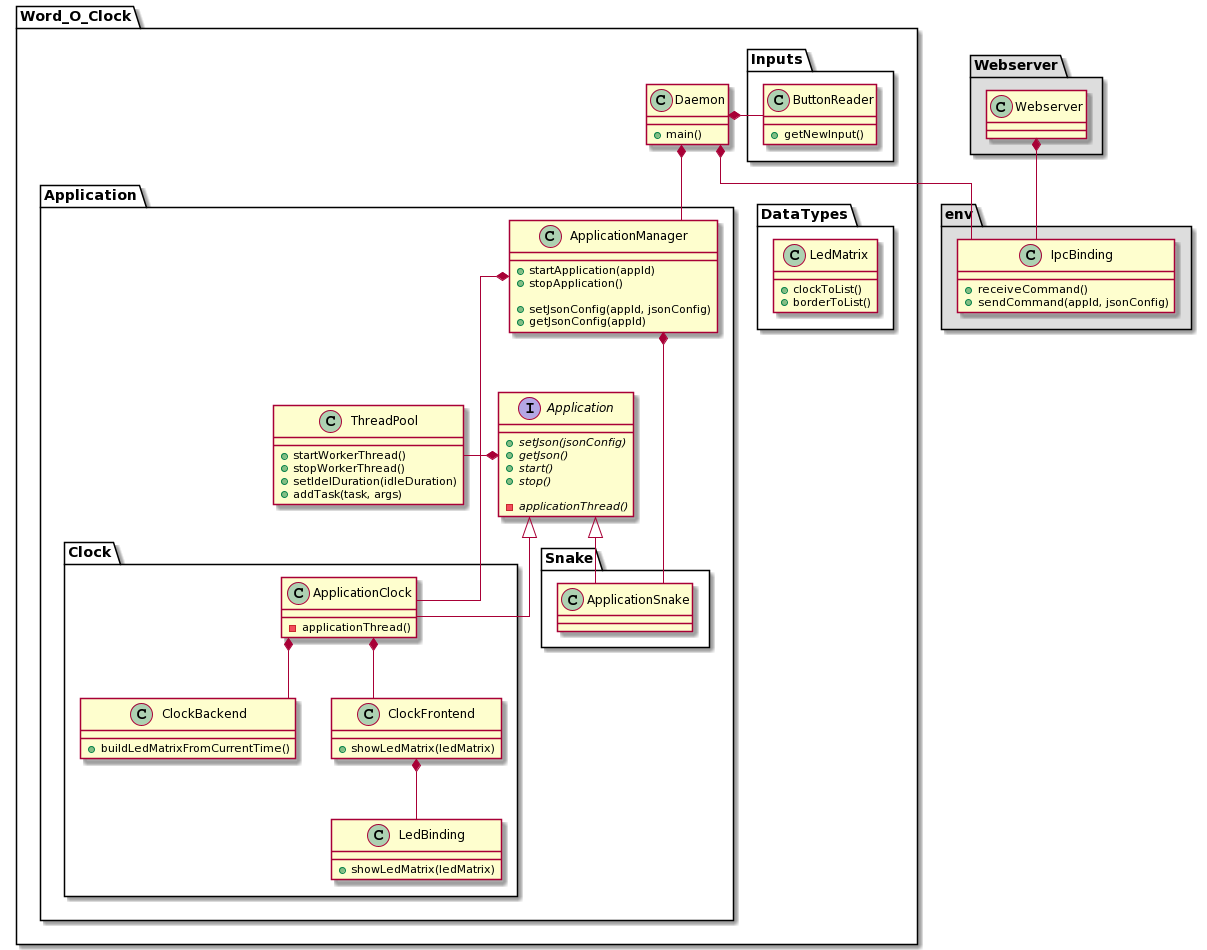

The diagram above was rendered by PlantUML. Its source (embedded in the PNG):
@startuml
skinparam linetype ortho

namespace "Word_O_Clock" as top {

    class Daemon {
        +main()
    }


    namespace Inputs {
        class ButtonReader {
            +getNewInput()
        }
    }

    namespace Application {
        class ApplicationManager {
            +startApplication(appId)
            +stopApplication()

            +setJsonConfig(appId, jsonConfig)
            +getJsonConfig(appId)
        }

        interface Application {
            +{abstract} setJson(jsonConfig)
            +{abstract} getJson()
            +{abstract} start()
            +{abstract} stop()

            -{abstract} applicationThread()
        }



        class ThreadPool {
            +startWorkerThread()
            +stopWorkerThread()
            +setIdelDuration(idleDuration)
            +addTask(task, args)
        }

        ThreadPool -* Application

        namespace Clock {
            class ApplicationClock {
                -applicationThread()
            }
            class ClockBackend {
                +buildLedMatrixFromCurrentTime()
            }
            class ClockFrontend {
                +showLedMatrix(ledMatrix)
            }
            class LedBinding {
                +showLedMatrix(ledMatrix)
            }

            top.Application.Application <|-- top.Application.Clock.ApplicationClock
            ApplicationClock *-- ClockBackend
            ApplicationClock *-- ClockFrontend
            ClockFrontend *-- LedBinding
        }

        namespace Snake {
            class ApplicationSnake
            top.Application.Application <|-- top.Application.Snake.ApplicationSnake
        }
    }

    top.Application.ApplicationManager *--- top.Application.Clock.ApplicationClock
    top.Application.ApplicationManager *--- top.Application.Snake.ApplicationSnake

    namespace DataTypes {
        class LedMatrix {
            +clockToList()
            +borderToList()
        }
    }


    Daemon *-- env.IpcBinding
    Daemon *- top.Inputs.ButtonReader
    Daemon *-- top.Application.ApplicationManager

    Daemon -[hidden]- top.DataTypes.LedMatrix


}

namespace Webserver #DDDDDD {
    class Webserver
}

 namespace env #DDDDDD {
    class IpcBinding {
        +receiveCommand()
        +sendCommand(appId, jsonConfig)
    }
}

Webserver.Webserver *-- env.IpcBinding
Webserver.Webserver -[hidden] top.Daemon
@enduml